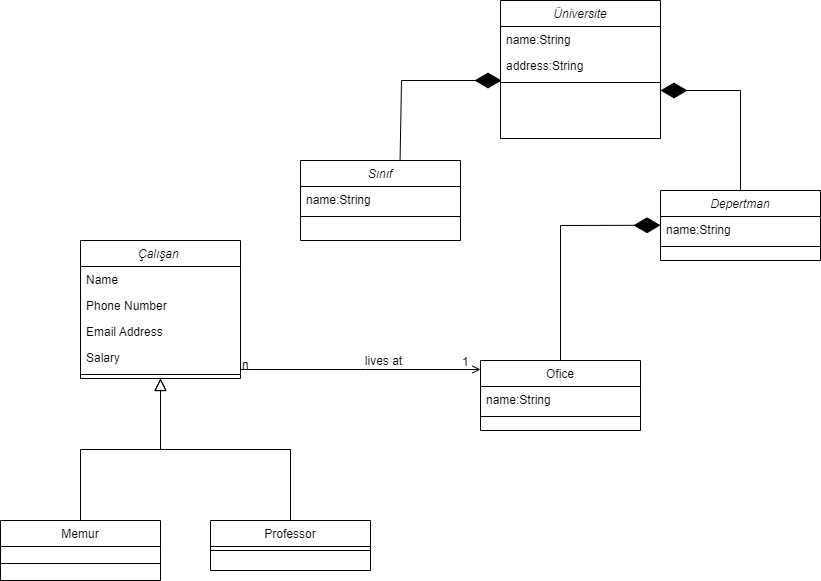

The diagram above was exported from draw.io. Its source (the exported page's mxGraphModel, read from the mxfile embedded in the PNG):
<mxGraphModel dx="1038" dy="1708" grid="1" gridSize="10" guides="1" tooltips="1" connect="1" arrows="1" fold="1" page="1" pageScale="1" pageWidth="827" pageHeight="1169" math="0" shadow="0">
  <root>
    <mxCell id="WIyWlLk6GJQsqaUBKTNV-0" />
    <mxCell id="WIyWlLk6GJQsqaUBKTNV-1" parent="WIyWlLk6GJQsqaUBKTNV-0" />
    <mxCell id="zkfFHV4jXpPFQw0GAbJ--0" value="Çalışan " style="swimlane;fontStyle=2;align=center;verticalAlign=top;childLayout=stackLayout;horizontal=1;startSize=26;horizontalStack=0;resizeParent=1;resizeLast=0;collapsible=1;marginBottom=0;rounded=0;shadow=0;strokeWidth=1;" parent="WIyWlLk6GJQsqaUBKTNV-1" vertex="1">
      <mxGeometry x="80" y="80" width="160" height="138" as="geometry">
        <mxRectangle x="230" y="140" width="160" height="26" as="alternateBounds" />
      </mxGeometry>
    </mxCell>
    <mxCell id="zkfFHV4jXpPFQw0GAbJ--1" value="Name" style="text;align=left;verticalAlign=top;spacingLeft=4;spacingRight=4;overflow=hidden;rotatable=0;points=[[0,0.5],[1,0.5]];portConstraint=eastwest;" parent="zkfFHV4jXpPFQw0GAbJ--0" vertex="1">
      <mxGeometry y="26" width="160" height="26" as="geometry" />
    </mxCell>
    <mxCell id="zkfFHV4jXpPFQw0GAbJ--2" value="Phone Number" style="text;align=left;verticalAlign=top;spacingLeft=4;spacingRight=4;overflow=hidden;rotatable=0;points=[[0,0.5],[1,0.5]];portConstraint=eastwest;rounded=0;shadow=0;html=0;" parent="zkfFHV4jXpPFQw0GAbJ--0" vertex="1">
      <mxGeometry y="52" width="160" height="26" as="geometry" />
    </mxCell>
    <mxCell id="gzrIaix6twoyJgx8psD--33" value="Email Address" style="text;align=left;verticalAlign=top;spacingLeft=4;spacingRight=4;overflow=hidden;rotatable=0;points=[[0,0.5],[1,0.5]];portConstraint=eastwest;rounded=0;shadow=0;html=0;" parent="zkfFHV4jXpPFQw0GAbJ--0" vertex="1">
      <mxGeometry y="78" width="160" height="26" as="geometry" />
    </mxCell>
    <mxCell id="zkfFHV4jXpPFQw0GAbJ--3" value="Salary" style="text;align=left;verticalAlign=top;spacingLeft=4;spacingRight=4;overflow=hidden;rotatable=0;points=[[0,0.5],[1,0.5]];portConstraint=eastwest;rounded=0;shadow=0;html=0;" parent="zkfFHV4jXpPFQw0GAbJ--0" vertex="1">
      <mxGeometry y="104" width="160" height="26" as="geometry" />
    </mxCell>
    <mxCell id="zkfFHV4jXpPFQw0GAbJ--4" value="" style="line;html=1;strokeWidth=1;align=left;verticalAlign=middle;spacingTop=-1;spacingLeft=3;spacingRight=3;rotatable=0;labelPosition=right;points=[];portConstraint=eastwest;" parent="zkfFHV4jXpPFQw0GAbJ--0" vertex="1">
      <mxGeometry y="130" width="160" height="8" as="geometry" />
    </mxCell>
    <mxCell id="zkfFHV4jXpPFQw0GAbJ--6" value="Memur" style="swimlane;fontStyle=0;align=center;verticalAlign=top;childLayout=stackLayout;horizontal=1;startSize=26;horizontalStack=0;resizeParent=1;resizeLast=0;collapsible=1;marginBottom=0;rounded=0;shadow=0;strokeWidth=1;" parent="WIyWlLk6GJQsqaUBKTNV-1" vertex="1">
      <mxGeometry y="360" width="160" height="60" as="geometry">
        <mxRectangle x="130" y="380" width="160" height="26" as="alternateBounds" />
      </mxGeometry>
    </mxCell>
    <mxCell id="zkfFHV4jXpPFQw0GAbJ--9" value="" style="line;html=1;strokeWidth=1;align=left;verticalAlign=middle;spacingTop=-1;spacingLeft=3;spacingRight=3;rotatable=0;labelPosition=right;points=[];portConstraint=eastwest;" parent="zkfFHV4jXpPFQw0GAbJ--6" vertex="1">
      <mxGeometry y="26" width="160" height="34" as="geometry" />
    </mxCell>
    <mxCell id="zkfFHV4jXpPFQw0GAbJ--12" value="" style="endArrow=block;endSize=10;endFill=0;shadow=0;strokeWidth=1;rounded=0;edgeStyle=elbowEdgeStyle;elbow=vertical;" parent="WIyWlLk6GJQsqaUBKTNV-1" source="zkfFHV4jXpPFQw0GAbJ--6" target="zkfFHV4jXpPFQw0GAbJ--0" edge="1">
      <mxGeometry width="160" relative="1" as="geometry">
        <mxPoint x="200" y="203" as="sourcePoint" />
        <mxPoint x="200" y="203" as="targetPoint" />
      </mxGeometry>
    </mxCell>
    <mxCell id="zkfFHV4jXpPFQw0GAbJ--13" value="Professor" style="swimlane;fontStyle=0;align=center;verticalAlign=top;childLayout=stackLayout;horizontal=1;startSize=26;horizontalStack=0;resizeParent=1;resizeLast=0;collapsible=1;marginBottom=0;rounded=0;shadow=0;strokeWidth=1;" parent="WIyWlLk6GJQsqaUBKTNV-1" vertex="1">
      <mxGeometry x="210" y="360" width="160" height="50" as="geometry">
        <mxRectangle x="340" y="380" width="170" height="26" as="alternateBounds" />
      </mxGeometry>
    </mxCell>
    <mxCell id="zkfFHV4jXpPFQw0GAbJ--15" value="" style="line;html=1;strokeWidth=1;align=left;verticalAlign=middle;spacingTop=-1;spacingLeft=3;spacingRight=3;rotatable=0;labelPosition=right;points=[];portConstraint=eastwest;" parent="zkfFHV4jXpPFQw0GAbJ--13" vertex="1">
      <mxGeometry y="26" width="160" height="8" as="geometry" />
    </mxCell>
    <mxCell id="zkfFHV4jXpPFQw0GAbJ--16" value="" style="endArrow=block;endSize=10;endFill=0;shadow=0;strokeWidth=1;rounded=0;edgeStyle=elbowEdgeStyle;elbow=vertical;" parent="WIyWlLk6GJQsqaUBKTNV-1" source="zkfFHV4jXpPFQw0GAbJ--13" target="zkfFHV4jXpPFQw0GAbJ--0" edge="1">
      <mxGeometry width="160" relative="1" as="geometry">
        <mxPoint x="90" y="373" as="sourcePoint" />
        <mxPoint x="190" y="271" as="targetPoint" />
      </mxGeometry>
    </mxCell>
    <mxCell id="zkfFHV4jXpPFQw0GAbJ--17" value="Ofice" style="swimlane;fontStyle=0;align=center;verticalAlign=top;childLayout=stackLayout;horizontal=1;startSize=26;horizontalStack=0;resizeParent=1;resizeLast=0;collapsible=1;marginBottom=0;rounded=0;shadow=0;strokeWidth=1;" parent="WIyWlLk6GJQsqaUBKTNV-1" vertex="1">
      <mxGeometry x="480" y="200" width="160" height="70" as="geometry">
        <mxRectangle x="550" y="140" width="160" height="26" as="alternateBounds" />
      </mxGeometry>
    </mxCell>
    <mxCell id="zkfFHV4jXpPFQw0GAbJ--18" value="name:String" style="text;align=left;verticalAlign=top;spacingLeft=4;spacingRight=4;overflow=hidden;rotatable=0;points=[[0,0.5],[1,0.5]];portConstraint=eastwest;" parent="zkfFHV4jXpPFQw0GAbJ--17" vertex="1">
      <mxGeometry y="26" width="160" height="26" as="geometry" />
    </mxCell>
    <mxCell id="zkfFHV4jXpPFQw0GAbJ--23" value="" style="line;html=1;strokeWidth=1;align=left;verticalAlign=middle;spacingTop=-1;spacingLeft=3;spacingRight=3;rotatable=0;labelPosition=right;points=[];portConstraint=eastwest;" parent="zkfFHV4jXpPFQw0GAbJ--17" vertex="1">
      <mxGeometry y="52" width="160" height="8" as="geometry" />
    </mxCell>
    <mxCell id="zkfFHV4jXpPFQw0GAbJ--26" value="" style="endArrow=open;shadow=0;strokeWidth=1;rounded=0;endFill=1;edgeStyle=elbowEdgeStyle;elbow=vertical;" parent="WIyWlLk6GJQsqaUBKTNV-1" source="zkfFHV4jXpPFQw0GAbJ--0" target="zkfFHV4jXpPFQw0GAbJ--17" edge="1">
      <mxGeometry x="0.5" y="41" relative="1" as="geometry">
        <mxPoint x="380" y="192" as="sourcePoint" />
        <mxPoint x="540" y="192" as="targetPoint" />
        <mxPoint x="-40" y="32" as="offset" />
      </mxGeometry>
    </mxCell>
    <mxCell id="zkfFHV4jXpPFQw0GAbJ--27" value="n" style="resizable=0;align=left;verticalAlign=bottom;labelBackgroundColor=none;fontSize=12;" parent="zkfFHV4jXpPFQw0GAbJ--26" connectable="0" vertex="1">
      <mxGeometry x="-1" relative="1" as="geometry">
        <mxPoint y="4" as="offset" />
      </mxGeometry>
    </mxCell>
    <mxCell id="zkfFHV4jXpPFQw0GAbJ--29" value="lives at" style="text;html=1;resizable=0;points=[];;align=center;verticalAlign=middle;labelBackgroundColor=none;rounded=0;shadow=0;strokeWidth=1;fontSize=12;" parent="zkfFHV4jXpPFQw0GAbJ--26" vertex="1" connectable="0">
      <mxGeometry x="0.5" y="49" relative="1" as="geometry">
        <mxPoint x="-38" y="40" as="offset" />
      </mxGeometry>
    </mxCell>
    <mxCell id="gzrIaix6twoyJgx8psD--7" value="Üniversite" style="swimlane;fontStyle=2;align=center;verticalAlign=top;childLayout=stackLayout;horizontal=1;startSize=26;horizontalStack=0;resizeParent=1;resizeLast=0;collapsible=1;marginBottom=0;rounded=0;shadow=0;strokeWidth=1;" parent="WIyWlLk6GJQsqaUBKTNV-1" vertex="1">
      <mxGeometry x="500" y="-160" width="160" height="138" as="geometry">
        <mxRectangle x="230" y="140" width="160" height="26" as="alternateBounds" />
      </mxGeometry>
    </mxCell>
    <mxCell id="gzrIaix6twoyJgx8psD--8" value="name:String" style="text;align=left;verticalAlign=top;spacingLeft=4;spacingRight=4;overflow=hidden;rotatable=0;points=[[0,0.5],[1,0.5]];portConstraint=eastwest;" parent="gzrIaix6twoyJgx8psD--7" vertex="1">
      <mxGeometry y="26" width="160" height="26" as="geometry" />
    </mxCell>
    <mxCell id="gzrIaix6twoyJgx8psD--10" value="address:String" style="text;align=left;verticalAlign=top;spacingLeft=4;spacingRight=4;overflow=hidden;rotatable=0;points=[[0,0.5],[1,0.5]];portConstraint=eastwest;rounded=0;shadow=0;html=0;" parent="gzrIaix6twoyJgx8psD--7" vertex="1">
      <mxGeometry y="52" width="160" height="26" as="geometry" />
    </mxCell>
    <mxCell id="gzrIaix6twoyJgx8psD--11" value="" style="line;html=1;strokeWidth=1;align=left;verticalAlign=middle;spacingTop=-1;spacingLeft=3;spacingRight=3;rotatable=0;labelPosition=right;points=[];portConstraint=eastwest;" parent="gzrIaix6twoyJgx8psD--7" vertex="1">
      <mxGeometry y="78" width="160" height="8" as="geometry" />
    </mxCell>
    <mxCell id="gzrIaix6twoyJgx8psD--13" value="Depertman" style="swimlane;fontStyle=2;align=center;verticalAlign=top;childLayout=stackLayout;horizontal=1;startSize=26;horizontalStack=0;resizeParent=1;resizeLast=0;collapsible=1;marginBottom=0;rounded=0;shadow=0;strokeWidth=1;" parent="WIyWlLk6GJQsqaUBKTNV-1" vertex="1">
      <mxGeometry x="660" y="30" width="160" height="70" as="geometry">
        <mxRectangle x="230" y="140" width="160" height="26" as="alternateBounds" />
      </mxGeometry>
    </mxCell>
    <mxCell id="gzrIaix6twoyJgx8psD--14" value="name:String" style="text;align=left;verticalAlign=top;spacingLeft=4;spacingRight=4;overflow=hidden;rotatable=0;points=[[0,0.5],[1,0.5]];portConstraint=eastwest;" parent="gzrIaix6twoyJgx8psD--13" vertex="1">
      <mxGeometry y="26" width="160" height="26" as="geometry" />
    </mxCell>
    <mxCell id="gzrIaix6twoyJgx8psD--17" value="" style="line;html=1;strokeWidth=1;align=left;verticalAlign=middle;spacingTop=-1;spacingLeft=3;spacingRight=3;rotatable=0;labelPosition=right;points=[];portConstraint=eastwest;" parent="gzrIaix6twoyJgx8psD--13" vertex="1">
      <mxGeometry y="52" width="160" height="8" as="geometry" />
    </mxCell>
    <mxCell id="gzrIaix6twoyJgx8psD--19" value="Sınıf" style="swimlane;fontStyle=2;align=center;verticalAlign=top;childLayout=stackLayout;horizontal=1;startSize=26;horizontalStack=0;resizeParent=1;resizeLast=0;collapsible=1;marginBottom=0;rounded=0;shadow=0;strokeWidth=1;" parent="WIyWlLk6GJQsqaUBKTNV-1" vertex="1">
      <mxGeometry x="300" width="160" height="80" as="geometry">
        <mxRectangle x="230" y="140" width="160" height="26" as="alternateBounds" />
      </mxGeometry>
    </mxCell>
    <mxCell id="gzrIaix6twoyJgx8psD--20" value="name:String" style="text;align=left;verticalAlign=top;spacingLeft=4;spacingRight=4;overflow=hidden;rotatable=0;points=[[0,0.5],[1,0.5]];portConstraint=eastwest;" parent="gzrIaix6twoyJgx8psD--19" vertex="1">
      <mxGeometry y="26" width="160" height="26" as="geometry" />
    </mxCell>
    <mxCell id="gzrIaix6twoyJgx8psD--23" value="" style="line;html=1;strokeWidth=1;align=left;verticalAlign=middle;spacingTop=-1;spacingLeft=3;spacingRight=3;rotatable=0;labelPosition=right;points=[];portConstraint=eastwest;" parent="gzrIaix6twoyJgx8psD--19" vertex="1">
      <mxGeometry y="52" width="160" height="8" as="geometry" />
    </mxCell>
    <mxCell id="gzrIaix6twoyJgx8psD--35" value="1" style="resizable=0;align=left;verticalAlign=bottom;labelBackgroundColor=none;fontSize=12;direction=west;" parent="WIyWlLk6GJQsqaUBKTNV-1" connectable="0" vertex="1">
      <mxGeometry x="460" y="209.99918918918917" as="geometry" />
    </mxCell>
    <mxCell id="gzrIaix6twoyJgx8psD--37" value="" style="endArrow=diamondThin;endFill=1;endSize=24;html=1;rounded=0;exitX=0.616;exitY=0.005;exitDx=0;exitDy=0;exitPerimeter=0;" parent="WIyWlLk6GJQsqaUBKTNV-1" edge="1">
      <mxGeometry width="160" relative="1" as="geometry">
        <mxPoint x="399.55999999999995" y="0.40000000000009095" as="sourcePoint" />
        <mxPoint x="501" y="-80" as="targetPoint" />
        <Array as="points">
          <mxPoint x="401" y="-80" />
        </Array>
      </mxGeometry>
    </mxCell>
    <mxCell id="gzrIaix6twoyJgx8psD--38" value="" style="endArrow=diamondThin;endFill=1;endSize=24;html=1;rounded=0;" parent="WIyWlLk6GJQsqaUBKTNV-1" edge="1">
      <mxGeometry width="160" relative="1" as="geometry">
        <mxPoint x="740" y="30" as="sourcePoint" />
        <mxPoint x="660" y="-70" as="targetPoint" />
        <Array as="points">
          <mxPoint x="740" y="30" />
          <mxPoint x="740" y="-70" />
        </Array>
      </mxGeometry>
    </mxCell>
    <mxCell id="gzrIaix6twoyJgx8psD--41" value="" style="endArrow=diamondThin;endFill=1;endSize=24;html=1;rounded=0;exitX=0.5;exitY=0;exitDx=0;exitDy=0;" parent="WIyWlLk6GJQsqaUBKTNV-1" source="zkfFHV4jXpPFQw0GAbJ--17" edge="1">
      <mxGeometry width="160" relative="1" as="geometry">
        <mxPoint x="560" y="65" as="sourcePoint" />
        <mxPoint x="660" y="64.75" as="targetPoint" />
        <Array as="points">
          <mxPoint x="560" y="65" />
        </Array>
      </mxGeometry>
    </mxCell>
  </root>
</mxGraphModel>